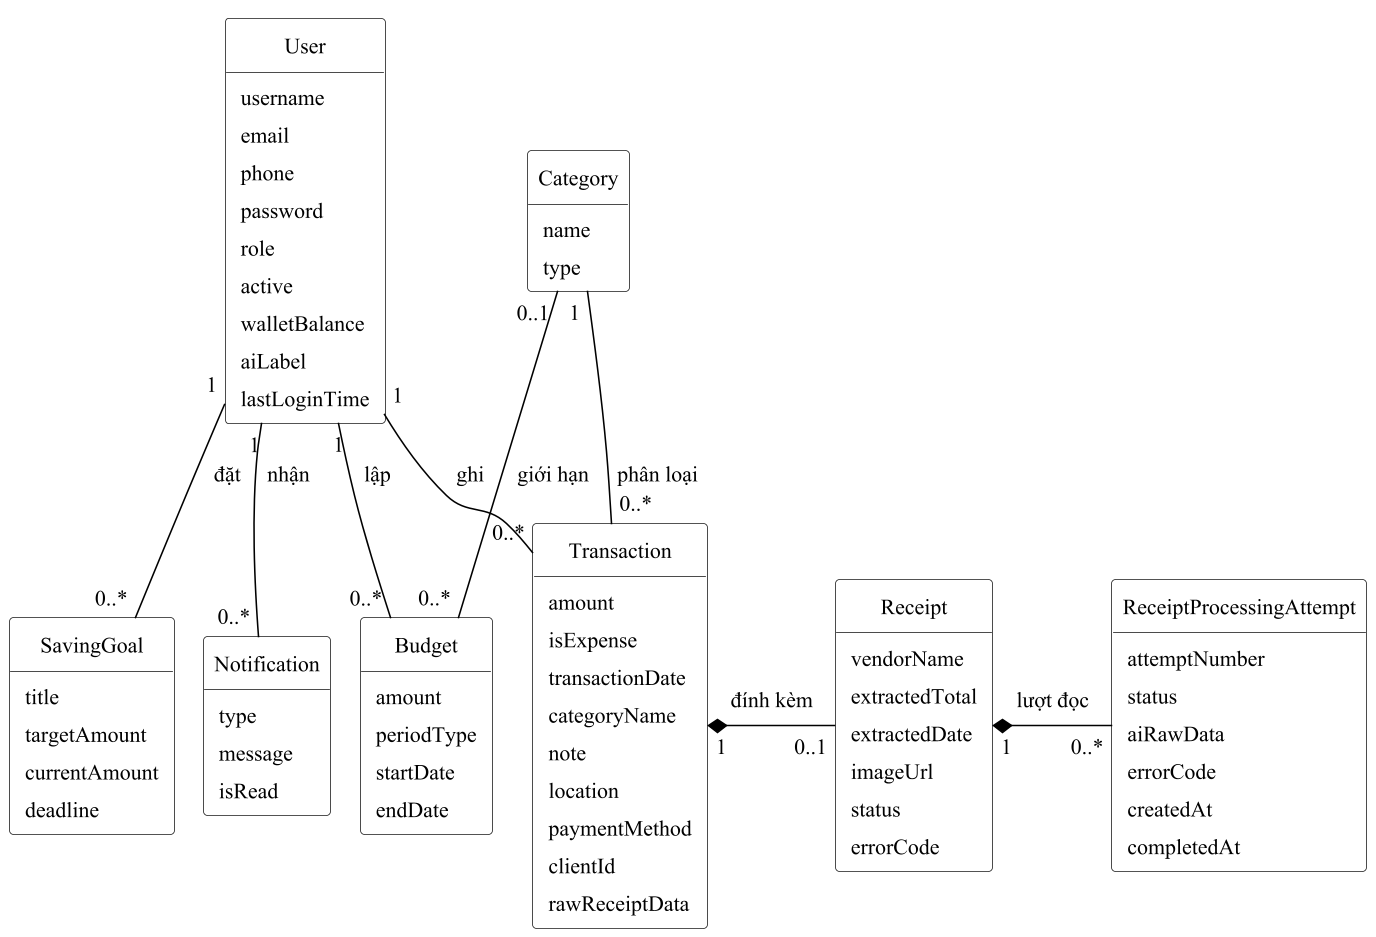

The diagram above was rendered by PlantUML. Its source (embedded in the PNG):
@startuml
!pragma layout smetana
!include _style.iuml
skinparam ClassBackgroundColor white
skinparam ClassAttributeIconSize 0
skinparam linetype ortho
hide circle
hide methods

class User {
  username
  email
  phone
  password
  role
  active
  walletBalance
  aiLabel
  lastLoginTime
}
class Transaction {
  amount
  isExpense
  transactionDate
  categoryName
  note
  location
  paymentMethod
  clientId
  rawReceiptData
}
class Receipt {
  vendorName
  extractedTotal
  extractedDate
  imageUrl
  status
  errorCode
}
class ReceiptProcessingAttempt {
  attemptNumber
  status
  aiRawData
  errorCode
  createdAt
  completedAt
}
class Notification {
  type
  message
  isRead
}
class SavingGoal {
  title
  targetAmount
  currentAmount
  deadline
}
class Budget {
  amount
  periodType
  startDate
  endDate
}
class Category {
  name
  type
}

User "1" -- "0..*" Transaction : ghi >
Category "1" -- "0..*" Transaction : phân loại >
Transaction "1" *-right- "0..1" Receipt : đính kèm >
Receipt "1" *-right- "0..*" ReceiptProcessingAttempt : lượt đọc >
User "1" -- "0..*" Notification : nhận >
User "1" -- "0..*" SavingGoal : đặt >
User "1" -- "0..*" Budget : lập >
Category "0..1" -- "0..*" Budget : giới hạn >
Notification -[hidden]right- Budget
@enduml